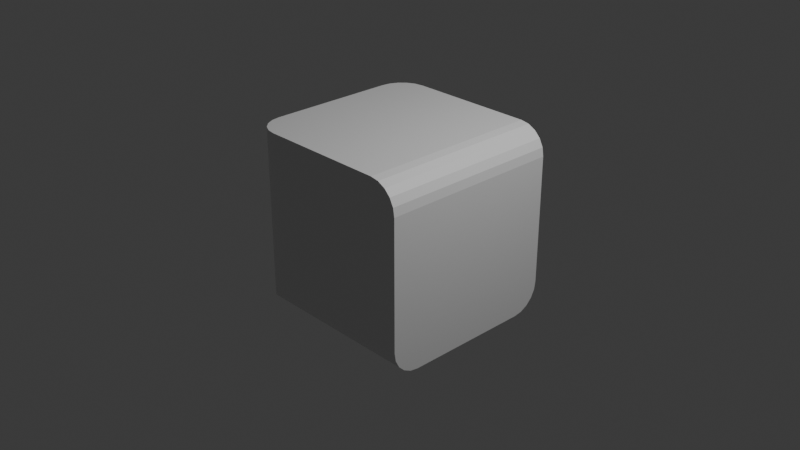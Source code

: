 # Source: edge.blend  (saved by Blender 4.2.66; exported with 4.5.12 LTS)
import bpy
from mathutils import Matrix  # noqa: F401  (used for matrix-valued properties, if any)

bpy.ops.wm.read_factory_settings(use_empty=True)
scene = bpy.context.scene
scene.name = 'Scene'

# ---- collections
col_collection = bpy.data.collections.new('Collection'); scene.collection.children.link(col_collection)

# ---- materials (node trees are filled in below, after node groups)
mat_material = bpy.data.materials.new('Material')
mat_material.alpha_threshold = 0.0
mat_material.use_transparent_shadow = False
mat_material.roughness = 0.5
mat_material.line_color = (0.0, 0.0, 0.0, 1.0)

# ---- material node trees
mat_material.use_nodes = True; mat_material.node_tree.nodes.clear()
_N = mat_material.node_tree.nodes; _L = mat_material.node_tree.links
n0 = _N.new('ShaderNodeOutputMaterial'); n0.name = 'Material Output'; n0.location = (300, 300)
n1 = _N.new('ShaderNodeBsdfPrincipled'); n1.name = 'Principled BSDF'; n1.location = (10, 300)
n1.inputs[3].default_value = 1.45
_L.new(n1.outputs[0], n0.inputs[0])
n0.is_active_output = True

# ---- world
world_world = bpy.data.worlds.new('World'); scene.world = world_world
world_world.use_nodes = True; world_world.node_tree.nodes.clear()
_N = world_world.node_tree.nodes; _L = world_world.node_tree.links
n0 = _N.new('ShaderNodeOutputWorld'); n0.name = 'World Output'; n0.location = (300, 300)
n1 = _N.new('ShaderNodeBackground'); n1.name = 'Background'; n1.location = (10, 300)
n1.inputs[0].default_value = (0.05088, 0.05088, 0.05088, 1.0)
_L.new(n1.outputs[0], n0.inputs[0])
n0.is_active_output = True
world_world.color = (0.05088, 0.05088, 0.05088)
world_world.sun_shadow_jitter_overblur = 0.0

# ---- cameras
cam_camera = bpy.data.cameras.new('Camera')
cam_camera.clip_end = 100.0
cam_camera.ortho_scale = 7.314

# ---- lights
light_light = bpy.data.lights.new('Light', 'POINT')
light_light.energy = 1000.0
light_light.shadow_soft_size = 0.1

# ---- meshes
me_cube = bpy.data.meshes.new('Cube')
me_cube.from_pydata([(0.7, 1.0, 1.0), (1.0, 1.0, 0.7), (0.7927, 1.0, 0.9853), (0.8763, 1.0, 0.9427), (0.9427, 1.0, 0.8763), (0.9853, 1.0, 0.7927), (1.0, 0.7, -1.0), (1.0, 1.0, -0.7), (1.0, 0.7927, -0.9853), (1.0, 0.8763, -0.9427), (1.0, 0.9427, -0.8763), (1.0, 0.9853, -0.7927), (1.0, -1.0, 0.7), (0.7, -1.0, 1.0), (0.9853, -1.0, 0.7927), (0.9427, -1.0, 0.8763), (0.8763, -1.0, 0.9427), (0.7927, -1.0, 0.9853), (1.0, -1.0, -0.7), (1.0, -0.7, -1.0), (1.0, -0.9853, -0.7927), (1.0, -0.9427, -0.8763), (1.0, -0.8763, -0.9427), (1.0, -0.7927, -0.9853), (-0.7, 1.0, 1.0), (-1.0, 0.7, 1.0), (-0.7927, 0.9853, 1.0), (-0.8763, 0.9427, 1.0), (-0.9427, 0.8763, 1.0), (-0.9853, 0.7927, 1.0), (-0.7, 1.0, -0.7), (-1.0, 0.7, -1.0), (-0.7927, 0.9853, -0.7927), (-0.8763, 0.9427, -0.8763), (-0.9427, 0.8763, -0.9427), (-0.9853, 0.7927, -0.9853), (-1.0, -0.7, 1.0), (-0.7, -1.0, 1.0), (-0.9853, -0.7927, 1.0), (-0.9427, -0.8763, 1.0), (-0.8763, -0.9427, 1.0), (-0.7927, -0.9853, 1.0), (-0.7, -1.0, -0.7), (-1.0, -0.7, -1.0), (-0.7927, -0.9853, -0.7927), (-0.8763, -0.9427, -0.8763), (-0.9427, -0.8763, -0.9427), (-0.9853, -0.7927, -0.9853), (1.0, 0.7, -0.7), (1.0, -0.7, -0.7), (-0.7, -0.7, 1.0), (-0.7, 0.7, 1.0)], [], [(6, 43, 31), (36, 31, 43), (12, 13, 42), (51, 50, 13), (48, 19, 6), (6, 35, 8), (8, 34, 9), (9, 33, 10), (10, 32, 11), (11, 30, 7), (42, 41, 44), (44, 40, 45), (45, 39, 46), (46, 38, 47), (47, 36, 43), (30, 26, 24), (32, 27, 26), (33, 28, 27), (34, 29, 28), (35, 25, 29), (13, 2, 0), (17, 3, 2), (16, 4, 3), (15, 5, 4), (14, 1, 5), (19, 47, 43), (23, 46, 47), (22, 45, 46), (21, 44, 45), (20, 42, 44), (2, 4, 1), (48, 1, 12), (48, 11, 7), (11, 48, 10), (10, 48, 9), (9, 48, 8), (8, 48, 6), (19, 49, 23), (23, 49, 22), (22, 49, 21), (21, 49, 20), (20, 49, 18), (6, 19, 43), (37, 50, 41), (50, 25, 36), (25, 51, 29), (29, 51, 28), (28, 51, 27), (27, 51, 26), (26, 51, 24), (41, 50, 40), (40, 50, 39), (39, 50, 38), (38, 50, 36), (36, 25, 31), (42, 18, 12), (12, 14, 15), (15, 16, 12), (16, 17, 12), (17, 13, 12), (13, 37, 42), (13, 0, 51), (0, 24, 51), (50, 37, 13), (48, 49, 19), (6, 31, 35), (8, 35, 34), (9, 34, 33), (10, 33, 32), (11, 32, 30), (42, 37, 41), (44, 41, 40), (45, 40, 39), (46, 39, 38), (47, 38, 36), (30, 32, 26), (32, 33, 27), (33, 34, 28), (34, 35, 29), (35, 31, 25), (13, 17, 2), (17, 16, 3), (16, 15, 4), (15, 14, 5), (14, 12, 1), (19, 23, 47), (23, 22, 46), (22, 21, 45), (21, 20, 44), (20, 18, 42), (7, 30, 1), (30, 24, 0), (1, 30, 0), (0, 2, 1), (2, 3, 4), (4, 5, 1), (12, 18, 49), (48, 7, 1), (12, 49, 48), (50, 51, 25)])
_uv = me_cube.uv_layers.new(name='UVMap')
_uv.uv.foreach_set('vector', [0.375, 0.5375, 0.125, 0.7125, 0.125, 0.5375, 0.625, 0.0375, 0.375, 0.2125, 0.375, 0.0375, 0.5875, 0.75, 0.625, 0.7875, 0.4125, 0.9625, 0.8375, 0.5391, 0.8375, 0.7152, 0.6625, 0.75, 0.4125, 0.5369, 0.375, 0.7125, 0.375, 0.5375, 0.375, 0.5375, 0.1268, 0.5259, 0.375, 0.5259, 0.375, 0.5259, 0.1322, 0.5155, 0.375, 0.5155, 0.375, 0.5155, 0.1405, 0.5, 0.375, 0.5, 0.375, 0.5, 0.4009, 0.2759, 0.4009, 0.5, 0.4009, 0.5, 0.4125, 0.2875, 0.4125, 0.5, 0.4125, 0.9625, 0.625, 0.9741, 0.4009, 0.9741, 0.4009, 0.9741, 0.625, 1.0, 0.3905, 1.0, 0.3905, 0.0, 0.625, 0.01546, 0.3822, 0.01546, 0.3822, 0.01546, 0.625, 0.02591, 0.3768, 0.02591, 0.3768, 0.02591, 0.625, 0.0375, 0.375, 0.0375, 0.4125, 0.2875, 0.625, 0.2759, 0.625, 0.2875, 0.4009, 0.2759, 0.625, 0.2655, 0.625, 0.2759, 0.3905, 0.2655, 0.625, 0.2345, 0.625, 0.2655, 0.3822, 0.2345, 0.625, 0.2241, 0.625, 0.2345, 0.3768, 0.2241, 0.625, 0.2125, 0.625, 0.2241, 0.6625, 0.75, 0.6509, 0.5, 0.6625, 0.5, 0.6509, 0.75, 0.6405, 0.5, 0.6509, 0.5, 0.6405, 0.75, 0.6095, 0.5, 0.6405, 0.5, 0.6095, 0.75, 0.5991, 0.5, 0.6095, 0.5, 0.5991, 0.75, 0.5875, 0.5, 0.5991, 0.5, 0.375, 0.7125, 0.1268, 0.7241, 0.125, 0.7125, 0.375, 0.7241, 0.1322, 0.7345, 0.1268, 0.7241, 0.375, 0.7345, 0.1405, 0.75, 0.1322, 0.7345, 0.375, 0.75, 0.4009, 0.9741, 0.375, 0.9845, 0.4009, 0.75, 0.4125, 0.9625, 0.4009, 0.9741, 0.6232, 0.4741, 0.6095, 0.4928, 0.5875, 0.5, 0.4125, 0.5369, 0.5875, 0.5, 0.5875, 0.75, 0.4125, 0.5369, 0.4009, 0.5018, 0.4125, 0.5, 0.4009, 0.5018, 0.4125, 0.5369, 0.3905, 0.5072, 0.3905, 0.5072, 0.4125, 0.5369, 0.3822, 0.5155, 0.3822, 0.5155, 0.4125, 0.5369, 0.3768, 0.5259, 0.3768, 0.5259, 0.4125, 0.5369, 0.375, 0.5375, 0.375, 0.7125, 0.4125, 0.712, 0.3768, 0.7241, 0.3768, 0.7241, 0.4125, 0.712, 0.3822, 0.7345, 0.3822, 0.7345, 0.4125, 0.712, 0.3905, 0.7428, 0.3905, 0.7428, 0.4125, 0.712, 0.4009, 0.7482, 0.4009, 0.7482, 0.4125, 0.712, 0.4125, 0.75, 0.375, 0.5375, 0.375, 0.7125, 0.125, 0.7125, 0.8375, 0.75, 0.8375, 0.7152, 0.8491, 0.7482, 0.8375, 0.7152, 0.875, 0.5375, 0.875, 0.7125, 0.875, 0.5375, 0.8375, 0.5391, 0.8732, 0.5259, 0.8732, 0.5259, 0.8375, 0.5391, 0.8678, 0.5155, 0.8678, 0.5155, 0.8375, 0.5391, 0.8595, 0.5072, 0.8595, 0.5072, 0.8375, 0.5391, 0.8491, 0.5018, 0.8491, 0.5018, 0.8375, 0.5391, 0.8375, 0.5, 0.8491, 0.7482, 0.8375, 0.7152, 0.8595, 0.7428, 0.8595, 0.7428, 0.8375, 0.7152, 0.8678, 0.7345, 0.8678, 0.7345, 0.8375, 0.7152, 0.8732, 0.7241, 0.8732, 0.7241, 0.8375, 0.7152, 0.875, 0.7125, 0.625, 0.0375, 0.625, 0.2125, 0.375, 0.2125, 0.4125, 0.9625, 0.4125, 0.75, 0.5875, 0.75, 0.5875, 0.75, 0.5991, 0.7518, 0.6095, 0.7572, 0.6095, 0.7572, 0.6178, 0.7655, 0.5875, 0.75, 0.6178, 0.7655, 0.6232, 0.7759, 0.5875, 0.75, 0.6232, 0.7759, 0.625, 0.7875, 0.5875, 0.75, 0.625, 0.7875, 0.625, 0.9625, 0.4125, 0.9625, 0.6625, 0.75, 0.6625, 0.5, 0.8375, 0.5391, 0.6625, 0.5, 0.8375, 0.5, 0.8375, 0.5391, 0.8375, 0.7152, 0.8375, 0.75, 0.6625, 0.75, 0.4125, 0.5369, 0.4125, 0.712, 0.375, 0.7125, 0.375, 0.5375, 0.125, 0.5375, 0.1268, 0.5259, 0.375, 0.5259, 0.1268, 0.5259, 0.1322, 0.5155, 0.375, 0.5155, 0.1322, 0.5155, 0.1405, 0.5, 0.375, 0.5, 0.375, 0.2655, 0.4009, 0.2759, 0.4009, 0.5, 0.4009, 0.2759, 0.4125, 0.2875, 0.4125, 0.9625, 0.625, 0.9625, 0.625, 0.9741, 0.4009, 0.9741, 0.625, 0.9741, 0.625, 1.0, 0.3905, 0.0, 0.625, 0.0, 0.625, 0.01546, 0.3822, 0.01546, 0.625, 0.01546, 0.625, 0.02591, 0.3768, 0.02591, 0.625, 0.02591, 0.625, 0.0375, 0.4125, 0.2875, 0.4009, 0.2759, 0.625, 0.2759, 0.4009, 0.2759, 0.3905, 0.2655, 0.625, 0.2655, 0.3905, 0.2655, 0.3822, 0.2345, 0.625, 0.2345, 0.3822, 0.2345, 0.3768, 0.2241, 0.625, 0.2241, 0.3768, 0.2241, 0.375, 0.2125, 0.625, 0.2125, 0.6625, 0.75, 0.6509, 0.75, 0.6509, 0.5, 0.6509, 0.75, 0.6405, 0.75, 0.6405, 0.5, 0.6405, 0.75, 0.6095, 0.75, 0.6095, 0.5, 0.6095, 0.75, 0.5991, 0.75, 0.5991, 0.5, 0.5991, 0.75, 0.5875, 0.75, 0.5875, 0.5, 0.375, 0.7125, 0.375, 0.7241, 0.1268, 0.7241, 0.375, 0.7241, 0.375, 0.7345, 0.1322, 0.7345, 0.375, 0.7345, 0.375, 0.75, 0.1405, 0.75, 0.375, 0.75, 0.4009, 0.75, 0.4009, 0.9741, 0.4009, 0.75, 0.4125, 0.75, 0.4125, 0.9625, 0.4125, 0.5, 0.4125, 0.2875, 0.5875, 0.5, 0.4125, 0.2875, 0.625, 0.2875, 0.625, 0.4625, 0.5875, 0.5, 0.4125, 0.2875, 0.625, 0.4625, 0.625, 0.4625, 0.6232, 0.4741, 0.5875, 0.5, 0.6232, 0.4741, 0.6178, 0.4845, 0.6095, 0.4928, 0.6095, 0.4928, 0.5991, 0.4982, 0.5875, 0.5, 0.5875, 0.75, 0.4125, 0.75, 0.4125, 0.712, 0.4125, 0.5369, 0.4125, 0.5, 0.5875, 0.5, 0.5875, 0.75, 0.4125, 0.712, 0.4125, 0.5369, 0.8375, 0.7152, 0.8375, 0.5391, 0.875, 0.5375])
me_cube.materials.append(mat_material)
me_cube.use_mirror_vertex_groups = False
me_cube.update()

# ---- objects
ob_cube = bpy.data.objects.new('Cube', me_cube)
ob_light = bpy.data.objects.new('Light', light_light)
ob_camera = bpy.data.objects.new('Camera', cam_camera)

# ---- transforms, parenting, visibility, modifiers, constraints
ob_cube.location = (0.0, 0.0, 0.0)
ob_cube.lock_rotations_4d = False
ob_cube.empty_display_type = 'ARROWS'
ob_cube.lineart.crease_threshold = 0.0
ob_light.location = (4.076, 1.005, 5.904)
ob_light.rotation_euler = (0.6503, 0.05522, 1.866)
ob_light.lock_rotations_4d = False
ob_light.empty_display_type = 'ARROWS'
ob_light.color = (0.0, 0.0, 0.0, 0.0)
ob_light.lineart.crease_threshold = 0.0
ob_camera.location = (7.359, -6.926, 4.958)
ob_camera.rotation_euler = (1.109, 0.0, 0.8149)
ob_camera.lock_rotations_4d = False
ob_camera.empty_display_type = 'ARROWS'
ob_camera.color = (0.0, 0.0, 0.0, 0.0)
ob_camera.display_type = 'WIRE'
ob_camera.lineart.crease_threshold = 0.0

# ---- collection membership
col_collection.objects.link(ob_cube)
col_collection.objects.link(ob_light)
col_collection.objects.link(ob_camera)

# ---- scene / render settings (as saved in the file)
scene.camera = ob_camera
scene.frame_start = 1; scene.frame_end = 250; scene.frame_set(1)
scene.render.engine = 'BLENDER_EEVEE_NEXT'
bpy.context.view_layer.update()
